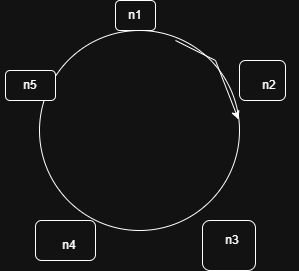

The diagram above was exported from draw.io. Its source (the exported page's mxGraphModel, read from the mxfile embedded in the PNG):
<mxGraphModel dx="1414" dy="777" grid="1" gridSize="10" guides="1" tooltips="1" connect="1" arrows="1" fold="1" page="1" pageScale="1" pageWidth="827" pageHeight="1169" math="0" shadow="0">
  <root>
    <mxCell id="0" />
    <mxCell id="1" parent="0" />
    <mxCell id="sJjNe8Kdot_xfINLQIXY-1" parent="1" style="ellipse;whiteSpace=wrap;html=1;aspect=fixed;" value="" vertex="1">
      <mxGeometry height="200" width="200" x="314" y="300" as="geometry" />
    </mxCell>
    <mxCell id="sJjNe8Kdot_xfINLQIXY-2" parent="1" style="rounded=1;whiteSpace=wrap;html=1;" value="" vertex="1">
      <mxGeometry height="30" width="40" x="390" y="270" as="geometry" />
    </mxCell>
    <mxCell id="sJjNe8Kdot_xfINLQIXY-3" parent="1" style="rounded=1;whiteSpace=wrap;html=1;" value="" vertex="1">
      <mxGeometry height="30" width="50" x="280" y="340" as="geometry" />
    </mxCell>
    <mxCell id="sJjNe8Kdot_xfINLQIXY-4" parent="1" style="rounded=1;whiteSpace=wrap;html=1;" value="" vertex="1">
      <mxGeometry height="40" width="46" x="514" y="330" as="geometry" />
    </mxCell>
    <mxCell id="sJjNe8Kdot_xfINLQIXY-5" parent="1" style="rounded=1;whiteSpace=wrap;html=1;" value="" vertex="1">
      <mxGeometry height="40" width="60" x="310" y="490" as="geometry" />
    </mxCell>
    <mxCell id="sJjNe8Kdot_xfINLQIXY-6" parent="1" style="rounded=1;whiteSpace=wrap;html=1;" value="" vertex="1">
      <mxGeometry height="50" width="53" x="477" y="490" as="geometry" />
    </mxCell>
    <mxCell id="sJjNe8Kdot_xfINLQIXY-7" parent="1" style="text;html=1;whiteSpace=wrap;strokeColor=none;fillColor=none;align=center;verticalAlign=middle;rounded=0;" value="n1" vertex="1">
      <mxGeometry height="30" width="60" x="380" y="270" as="geometry" />
    </mxCell>
    <mxCell id="sJjNe8Kdot_xfINLQIXY-8" parent="1" style="text;html=1;whiteSpace=wrap;strokeColor=none;fillColor=none;align=center;verticalAlign=middle;rounded=0;" value="n5" vertex="1">
      <mxGeometry height="30" width="60" x="275" y="340" as="geometry" />
    </mxCell>
    <mxCell id="sJjNe8Kdot_xfINLQIXY-9" parent="1" style="text;html=1;whiteSpace=wrap;strokeColor=none;fillColor=none;align=center;verticalAlign=middle;rounded=0;" value="n4" vertex="1">
      <mxGeometry height="30" width="60" x="314" y="500" as="geometry" />
    </mxCell>
    <mxCell id="sJjNe8Kdot_xfINLQIXY-10" parent="1" style="text;html=1;whiteSpace=wrap;strokeColor=none;fillColor=none;align=center;verticalAlign=middle;rounded=0;" value="n2" vertex="1">
      <mxGeometry height="30" width="60" x="514" y="340" as="geometry" />
    </mxCell>
    <mxCell id="sJjNe8Kdot_xfINLQIXY-11" parent="1" style="text;html=1;whiteSpace=wrap;strokeColor=none;fillColor=none;align=center;verticalAlign=middle;rounded=0;" value="n3" vertex="1">
      <mxGeometry height="30" width="60" x="477" y="495" as="geometry" />
    </mxCell>
    <mxCell id="sJjNe8Kdot_xfINLQIXY-12" edge="1" parent="1" style="endArrow=classic;html=1;rounded=0;entryX=0.995;entryY=0.445;entryDx=0;entryDy=0;entryPerimeter=0;" target="sJjNe8Kdot_xfINLQIXY-1" value="">
      <mxGeometry height="50" relative="1" width="50" as="geometry">
        <Array as="points">
          <mxPoint x="490" y="330" />
        </Array>
        <mxPoint x="450" y="310" as="sourcePoint" />
        <mxPoint x="520" y="380" as="targetPoint" />
      </mxGeometry>
    </mxCell>
  </root>
</mxGraphModel>